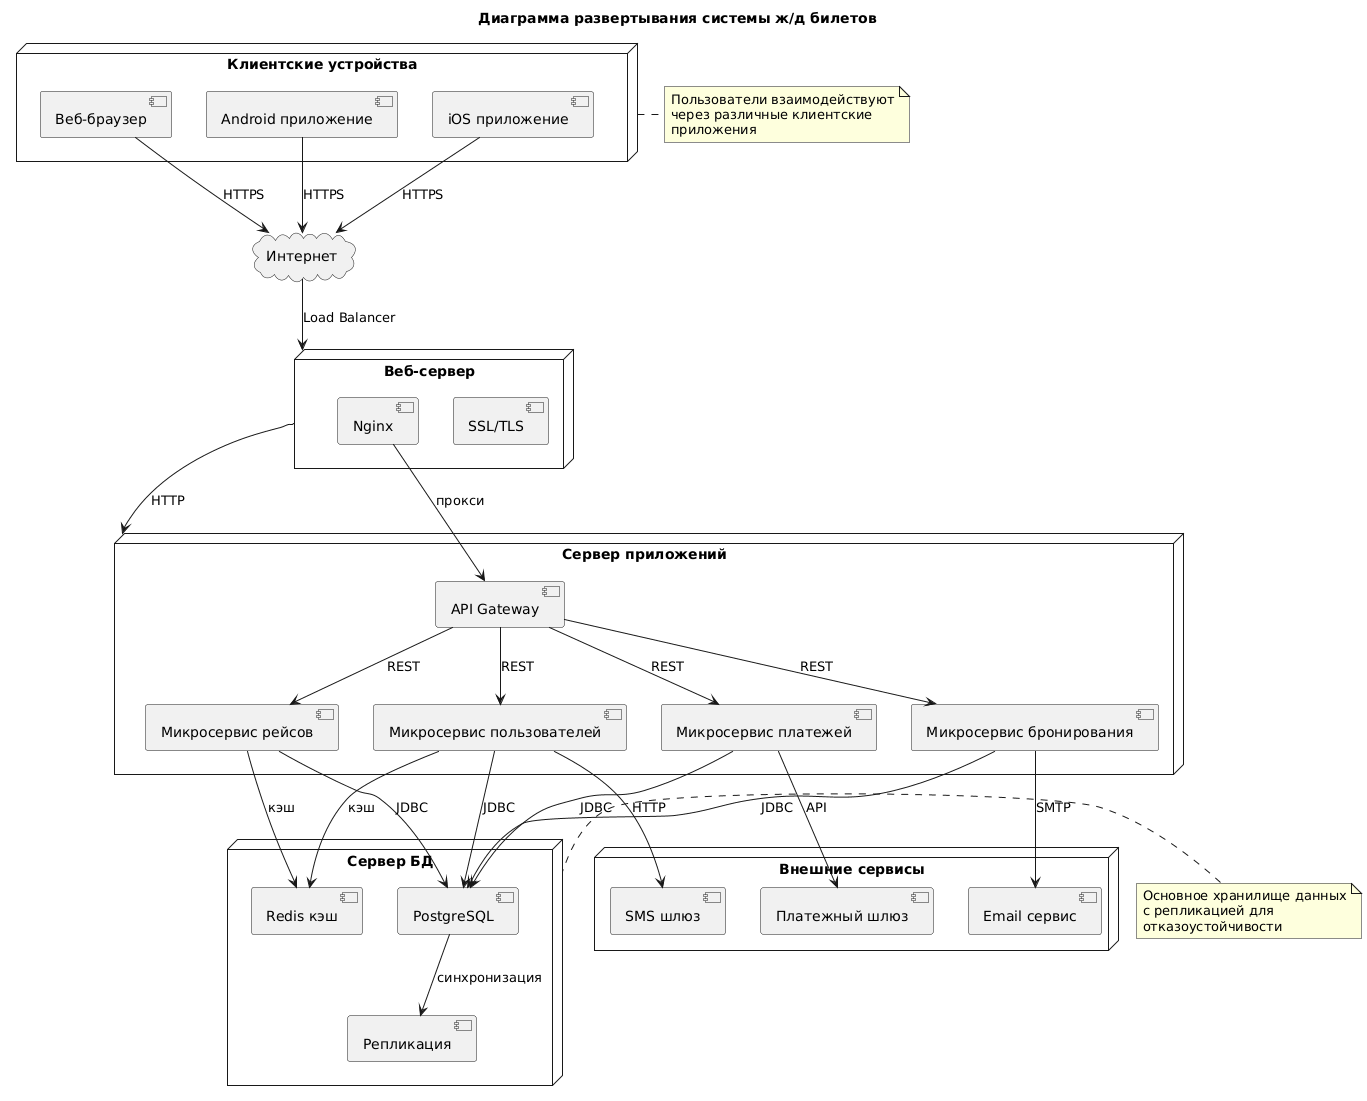

The diagram above was rendered by PlantUML. Its source (embedded in the PNG):
@startuml
title Диаграмма развертывания системы ж/д билетов

node "Клиентские устройства" as Clients {
  [Веб-браузер] as Browser
  [Android приложение] as Android
  [iOS приложение] as iOS
}

node "Веб-сервер" as WebServer {
  [Nginx] as Nginx
  [SSL/TLS] as SSL
}

node "Сервер приложений" as AppServer {
  [API Gateway] as Gateway
  [Микросервис пользователей] as UserService
  [Микросервис рейсов] as FlightService
  [Микросервис бронирования] as BookingService
  [Микросервис платежей] as PaymentService
}

node "Сервер БД" as DBServer {
  [PostgreSQL] as PostgreSQL
  [Redis кэш] as Redis
  [Репликация] as Replication
}

node "Внешние сервисы" as External {
  [Платежный шлюз] as PaymentGateway
  [Email сервис] as EmailService
  [SMS шлюз] as SmsGateway
}

cloud "Интернет" as Internet

' Связи развертывания
Browser --> Internet : HTTPS
Android --> Internet : HTTPS
iOS --> Internet : HTTPS

Internet --> WebServer : Load Balancer

WebServer --> AppServer : HTTP
Nginx --> Gateway : прокси

Gateway --> UserService : REST
Gateway --> FlightService : REST
Gateway --> BookingService : REST
Gateway --> PaymentService : REST

UserService --> PostgreSQL : JDBC
FlightService --> PostgreSQL : JDBC
BookingService --> PostgreSQL : JDBC
PaymentService --> PostgreSQL : JDBC

UserService --> Redis : кэш
FlightService --> Redis : кэш

PaymentService --> PaymentGateway : API
BookingService --> EmailService : SMTP
UserService --> SmsGateway : HTTP

PostgreSQL --> Replication : синхронизация

note right of Clients
  Пользователи взаимодействуют
  через различные клиентские
  приложения
end note

note left of DBServer
  Основное хранилище данных
  с репликацией для
  отказоустойчивости
end note
@enduml